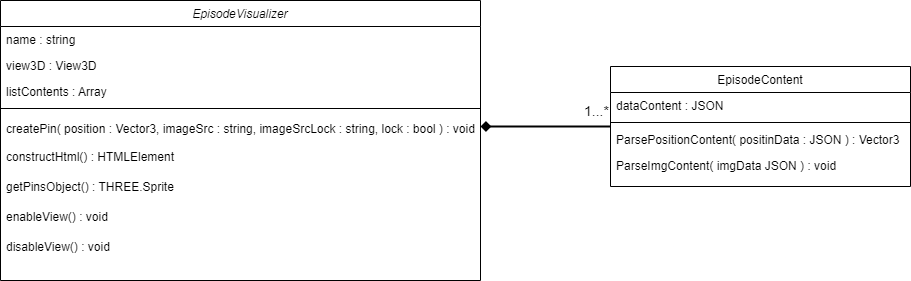

The diagram above was exported from draw.io. Its source (the exported page's mxGraphModel, read from the mxfile embedded in the PNG):
<mxGraphModel dx="1422" dy="918" grid="1" gridSize="10" guides="1" tooltips="1" connect="1" arrows="1" fold="1" page="1" pageScale="1" pageWidth="827" pageHeight="1169" math="0" shadow="0">
  <root>
    <mxCell id="WIyWlLk6GJQsqaUBKTNV-0" />
    <mxCell id="WIyWlLk6GJQsqaUBKTNV-1" parent="WIyWlLk6GJQsqaUBKTNV-0" />
    <mxCell id="zkfFHV4jXpPFQw0GAbJ--0" value="EpisodeVisualizer" style="swimlane;fontStyle=2;align=center;verticalAlign=top;childLayout=stackLayout;horizontal=1;startSize=26;horizontalStack=0;resizeParent=1;resizeLast=0;collapsible=1;marginBottom=0;rounded=0;shadow=0;strokeWidth=1;" parent="WIyWlLk6GJQsqaUBKTNV-1" vertex="1">
      <mxGeometry y="190" width="480" height="280" as="geometry">
        <mxRectangle x="230" y="140" width="160" height="26" as="alternateBounds" />
      </mxGeometry>
    </mxCell>
    <mxCell id="zkfFHV4jXpPFQw0GAbJ--1" value="name : string" style="text;align=left;verticalAlign=top;spacingLeft=4;spacingRight=4;overflow=hidden;rotatable=0;points=[[0,0.5],[1,0.5]];portConstraint=eastwest;fontColor=#050505;" parent="zkfFHV4jXpPFQw0GAbJ--0" vertex="1">
      <mxGeometry y="26" width="480" height="26" as="geometry" />
    </mxCell>
    <mxCell id="zkfFHV4jXpPFQw0GAbJ--2" value="view3D : View3D" style="text;align=left;verticalAlign=top;spacingLeft=4;spacingRight=4;overflow=hidden;rotatable=0;points=[[0,0.5],[1,0.5]];portConstraint=eastwest;rounded=0;shadow=0;html=0;" parent="zkfFHV4jXpPFQw0GAbJ--0" vertex="1">
      <mxGeometry y="52" width="480" height="26" as="geometry" />
    </mxCell>
    <mxCell id="zkfFHV4jXpPFQw0GAbJ--3" value="listContents : Array" style="text;align=left;verticalAlign=top;spacingLeft=4;spacingRight=4;overflow=hidden;rotatable=0;points=[[0,0.5],[1,0.5]];portConstraint=eastwest;rounded=0;shadow=0;html=0;" parent="zkfFHV4jXpPFQw0GAbJ--0" vertex="1">
      <mxGeometry y="78" width="480" height="26" as="geometry" />
    </mxCell>
    <mxCell id="zkfFHV4jXpPFQw0GAbJ--4" value="" style="line;html=1;strokeWidth=1;align=left;verticalAlign=middle;spacingTop=-1;spacingLeft=3;spacingRight=3;rotatable=0;labelPosition=right;points=[];portConstraint=eastwest;" parent="zkfFHV4jXpPFQw0GAbJ--0" vertex="1">
      <mxGeometry y="104" width="480" height="8" as="geometry" />
    </mxCell>
    <mxCell id="zkfFHV4jXpPFQw0GAbJ--5" value="createPin( position : Vector3, imageSrc : string, imageSrcLock : string, lock : bool ) : void " style="text;align=left;verticalAlign=top;spacingLeft=4;spacingRight=4;overflow=hidden;rotatable=0;points=[[0,0.5],[1,0.5]];portConstraint=eastwest;spacingTop=3;spacingBottom=-1;" parent="zkfFHV4jXpPFQw0GAbJ--0" vertex="1">
      <mxGeometry y="112" width="480" height="28" as="geometry" />
    </mxCell>
    <mxCell id="52eybiQluoXu9QJvKg12-0" value="constructHtml() : HTMLElement " style="text;align=left;verticalAlign=top;spacingLeft=4;spacingRight=4;overflow=hidden;rotatable=0;points=[[0,0.5],[1,0.5]];portConstraint=eastwest;spacingTop=3;spacingBottom=-1;" vertex="1" parent="zkfFHV4jXpPFQw0GAbJ--0">
      <mxGeometry y="140" width="480" height="30" as="geometry" />
    </mxCell>
    <mxCell id="52eybiQluoXu9QJvKg12-1" value="getPinsObject() : THREE.Sprite " style="text;align=left;verticalAlign=top;spacingLeft=4;spacingRight=4;overflow=hidden;rotatable=0;points=[[0,0.5],[1,0.5]];portConstraint=eastwest;spacingTop=3;spacingBottom=-1;" vertex="1" parent="zkfFHV4jXpPFQw0GAbJ--0">
      <mxGeometry y="170" width="480" height="30" as="geometry" />
    </mxCell>
    <mxCell id="52eybiQluoXu9QJvKg12-2" value="enableView() : void " style="text;align=left;verticalAlign=top;spacingLeft=4;spacingRight=4;overflow=hidden;rotatable=0;points=[[0,0.5],[1,0.5]];portConstraint=eastwest;spacingTop=3;spacingBottom=-1;" vertex="1" parent="zkfFHV4jXpPFQw0GAbJ--0">
      <mxGeometry y="200" width="480" height="30" as="geometry" />
    </mxCell>
    <mxCell id="52eybiQluoXu9QJvKg12-3" value="disableView() : void" style="text;align=left;verticalAlign=top;spacingLeft=4;spacingRight=4;overflow=hidden;rotatable=0;points=[[0,0.5],[1,0.5]];portConstraint=eastwest;spacingTop=3;spacingBottom=-1;" vertex="1" parent="zkfFHV4jXpPFQw0GAbJ--0">
      <mxGeometry y="230" width="480" height="30" as="geometry" />
    </mxCell>
    <mxCell id="52eybiQluoXu9QJvKg12-4" value="1...*" style="edgeStyle=orthogonalEdgeStyle;rounded=0;orthogonalLoop=1;jettySize=auto;html=1;entryX=1;entryY=0.5;entryDx=0;entryDy=0;fontColor=#050505;endArrow=diamond;endFill=1;labelPosition=center;verticalLabelPosition=bottom;align=center;verticalAlign=middle;horizontal=1;fontSize=14;strokeWidth=2;" edge="1" parent="WIyWlLk6GJQsqaUBKTNV-1" source="zkfFHV4jXpPFQw0GAbJ--17" target="zkfFHV4jXpPFQw0GAbJ--5">
      <mxGeometry x="-0.7778" y="-15" relative="1" as="geometry">
        <Array as="points">
          <mxPoint x="480" y="316" />
          <mxPoint x="480" y="316" />
        </Array>
        <mxPoint as="offset" />
      </mxGeometry>
    </mxCell>
    <mxCell id="zkfFHV4jXpPFQw0GAbJ--17" value="EpisodeContent" style="swimlane;fontStyle=0;align=center;verticalAlign=middle;childLayout=stackLayout;horizontal=1;startSize=26;horizontalStack=0;resizeParent=1;resizeLast=0;collapsible=1;marginBottom=0;rounded=0;shadow=0;strokeWidth=1;" parent="WIyWlLk6GJQsqaUBKTNV-1" vertex="1">
      <mxGeometry x="610" y="256" width="300" height="120" as="geometry">
        <mxRectangle x="550" y="140" width="160" height="26" as="alternateBounds" />
      </mxGeometry>
    </mxCell>
    <mxCell id="zkfFHV4jXpPFQw0GAbJ--18" value="dataContent : JSON" style="text;align=left;verticalAlign=top;spacingLeft=4;spacingRight=4;overflow=hidden;rotatable=0;points=[[0,0.5],[1,0.5]];portConstraint=eastwest;" parent="zkfFHV4jXpPFQw0GAbJ--17" vertex="1">
      <mxGeometry y="26" width="300" height="26" as="geometry" />
    </mxCell>
    <mxCell id="zkfFHV4jXpPFQw0GAbJ--23" value="" style="line;html=1;strokeWidth=1;align=left;verticalAlign=middle;spacingTop=-1;spacingLeft=3;spacingRight=3;rotatable=0;labelPosition=right;points=[];portConstraint=eastwest;" parent="zkfFHV4jXpPFQw0GAbJ--17" vertex="1">
      <mxGeometry y="52" width="300" height="8" as="geometry" />
    </mxCell>
    <mxCell id="zkfFHV4jXpPFQw0GAbJ--24" value="ParsePositionContent( positinData : JSON ) : Vector3" style="text;align=left;verticalAlign=top;spacingLeft=4;spacingRight=4;overflow=hidden;rotatable=0;points=[[0,0.5],[1,0.5]];portConstraint=eastwest;" parent="zkfFHV4jXpPFQw0GAbJ--17" vertex="1">
      <mxGeometry y="60" width="300" height="26" as="geometry" />
    </mxCell>
    <mxCell id="zkfFHV4jXpPFQw0GAbJ--25" value="ParseImgContent( imgData JSON ) : void" style="text;align=left;verticalAlign=top;spacingLeft=4;spacingRight=4;overflow=hidden;rotatable=0;points=[[0,0.5],[1,0.5]];portConstraint=eastwest;" parent="zkfFHV4jXpPFQw0GAbJ--17" vertex="1">
      <mxGeometry y="86" width="300" height="26" as="geometry" />
    </mxCell>
  </root>
</mxGraphModel>